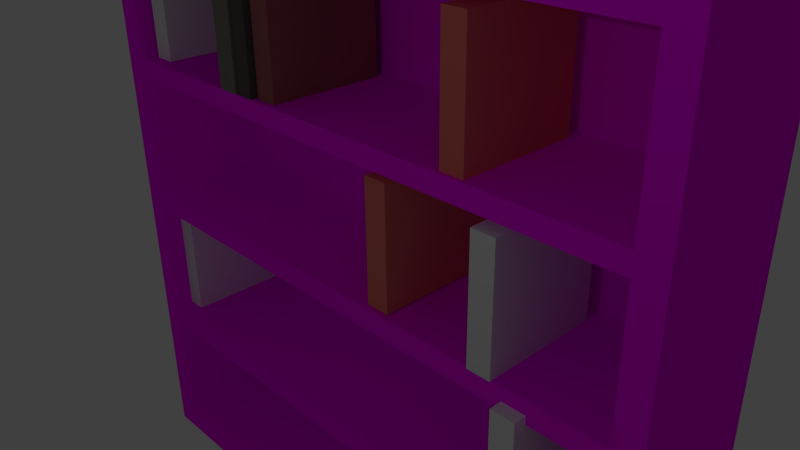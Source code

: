 # Source: bookcase_1.blend  (saved by Blender 2.69.0; exported with 4.5.12 LTS)
import bpy
from mathutils import Matrix  # noqa: F401  (used for matrix-valued properties, if any)

bpy.ops.wm.read_factory_settings(use_empty=True)
scene = bpy.context.scene
scene.name = 'Scene'

# ---- collections
col_collection_1 = bpy.data.collections.new('Collection 1'); scene.collection.children.link(col_collection_1)

# ---- images (referenced by path relative to the original .blend; pixels are not part of the script)
import os
ASSET_DIR = os.environ.get("B2B_ASSET_DIR", "")  # directory of the original .blend (textures are referenced by path, not embedded)
HERE = os.path.dirname(os.path.abspath(__file__))  # packed textures are extracted next to this script under _unpacked/

def load_image(name, relpath, width, height, colorspace="sRGB"):
    """Load a texture the original file referenced (path relative to the .blend, or extracted next to this script)."""
    p = next((c for c in (os.path.join(HERE, relpath), os.path.join(ASSET_DIR, relpath)) if relpath and os.path.exists(c)), "")
    if p:
        img = bpy.data.images.load(p, check_existing=True)
        img.name = name
    else:  # same state as the original file: an image datablock whose file is absent (Cycles renders it pink)
        img = bpy.data.images.new(name, width, height)
        img.source = "FILE"
        img.filepath = "//" + (relpath or name)
    img.colorspace_settings.name = colorspace
    return img
img_wood_jpg = load_image('wood.jpg', 'textures/wood.jpg', 1024, 1024, 'sRGB')

# ---- materials (node trees are filled in below, after node groups)
mat_material_003 = bpy.data.materials.new('Material.003')
mat_material_003.alpha_threshold = 0.0
mat_material_003.diffuse_color = (0.8, 0.1694, 0.149, 1.0)
mat_material_003.roughness = 0.5
mat_material_003.line_color = (0.0, 0.0, 0.0, 1.0)
mat_material_001 = bpy.data.materials.new('Material.001')
mat_material_001.alpha_threshold = 0.0
mat_material_001.diffuse_color = (0.8, 0.18, 0.1596, 1.0)
mat_material_001.roughness = 0.5
mat_material_001.line_color = (0.0, 0.0, 0.0, 1.0)
mat_material_002 = bpy.data.materials.new('Material.002')
mat_material_002.alpha_threshold = 0.0
mat_material_002.diffuse_color = (0.3343, 0.1024, 0.1109, 1.0)
mat_material_002.roughness = 0.5
mat_material_002.line_color = (0.0, 0.0, 0.0, 1.0)
mat_material_004 = bpy.data.materials.new('Material.004')
mat_material_004.alpha_threshold = 0.0
mat_material_004.diffuse_color = (0.1025, 0.08229, 0.08229, 1.0)
mat_material_004.roughness = 0.5
mat_material_004.line_color = (0.0, 0.0, 0.0, 1.0)
mat_material_005 = bpy.data.materials.new('Material.005')
mat_material_005.alpha_threshold = 0.0
mat_material_005.diffuse_color = (0.1902, 0.1832, 0.149, 1.0)
mat_material_005.roughness = 0.5
mat_material_005.line_color = (0.0, 0.0, 0.0, 1.0)
mat_material = bpy.data.materials.new('Material')
mat_material.alpha_threshold = 0.0
mat_material.roughness = 0.5
mat_material.line_color = (0.0, 0.0, 0.0, 1.0)

# ---- material node trees
mat_material.use_nodes = True; mat_material.node_tree.nodes.clear()
_N = mat_material.node_tree.nodes; _L = mat_material.node_tree.links
n0 = _N.new('ShaderNodeOutputMaterial'); n0.name = 'Material Output'; n0.location = (300, 300)
n1 = _N.new('ShaderNodeBsdfDiffuse'); n1.name = 'Diffuse BSDF'; n1.location = (10, 300)
n2 = _N.new('ShaderNodeTexImage'); n2.name = 'Image Texture'; n2.location = (-180, 300)
n2.width = 140
n2.image = img_wood_jpg
_L.new(n1.outputs[0], n0.inputs[0])
_L.new(n2.outputs[0], n1.inputs[0])
n0.is_active_output = True

# ---- world
world_world = bpy.data.worlds.new('World'); scene.world = world_world
world_world.color = (0.05088, 0.05088, 0.05088)
world_world.use_sun_shadow = False
world_world.sun_shadow_jitter_overblur = 0.0
world_world.cycles.sampling_method = 'MANUAL'
world_world.cycles.sample_map_resolution = 256

# ---- cameras
cam_camera = bpy.data.cameras.new('Camera')
cam_camera.clip_end = 100.0
cam_camera.lens = 35.0
cam_camera.sensor_width = 32.0
cam_camera.sensor_height = 18.0
cam_camera.ortho_scale = 7.314
cam_camera.dof.focus_distance = 0.0

# ---- lights
light_lamp = bpy.data.lights.new('Lamp', 'POINT')
light_lamp.transmission_factor = 0.0
light_lamp.cutoff_distance = 30.0
light_lamp.energy = 100.0
light_lamp.shadow_buffer_clip_start = 1.001
light_lamp.shadow_soft_size = 0.1
light_lamp.shadow_maximum_resolution = 0.006
light_lamp.use_absolute_resolution = True
light_lamp.cycles.use_multiple_importance_sampling = False

# ---- meshes
me_cube_016 = bpy.data.meshes.new('Cube.016')
me_cube_016.from_pydata([(-1.0, -1.0, -1.0), (-1.0, 1.0, -1.0), (1.0, 1.0, -1.0), (1.0, -1.0, -1.0), (-1.0, -1.0, 1.0), (-1.0, 1.0, 1.0), (1.0, 1.0, 1.0), (1.0, -1.0, 1.0)], [], [(4, 5, 1, 0), (5, 6, 2, 1), (6, 7, 3, 2), (7, 4, 0, 3), (0, 1, 2, 3), (7, 6, 5, 4)])
me_cube_016.materials.append(mat_material_003)
me_cube_016.use_remesh_preserve_volume = False
me_cube_016.use_remesh_preserve_attributes = False
me_cube_016.use_mirror_vertex_groups = False
me_cube_016.update()
me_cube_015 = bpy.data.meshes.new('Cube.015')
me_cube_015.from_pydata([(-1.0, -1.0, -1.0), (-1.0, 1.0, -1.0), (1.0, 1.0, -1.0), (1.0, -1.0, -1.0), (-1.0, -1.0, 1.0), (-1.0, 1.0, 1.0), (1.0, 1.0, 1.0), (1.0, -1.0, 1.0)], [], [(4, 5, 1, 0), (5, 6, 2, 1), (6, 7, 3, 2), (7, 4, 0, 3), (0, 1, 2, 3), (7, 6, 5, 4)])
me_cube_015.materials.append(mat_material_001)
me_cube_015.use_remesh_preserve_volume = False
me_cube_015.use_remesh_preserve_attributes = False
me_cube_015.use_mirror_vertex_groups = False
me_cube_015.update()
me_cube_014 = bpy.data.meshes.new('Cube.014')
me_cube_014.from_pydata([(-1.0, -1.0, -1.0), (-1.0, 1.0, -1.0), (1.0, 1.0, -1.0), (1.0, -1.0, -1.0), (-1.0, -1.0, 1.0), (-1.0, 1.0, 1.0), (1.0, 1.0, 1.0), (1.0, -1.0, 1.0)], [], [(4, 5, 1, 0), (5, 6, 2, 1), (6, 7, 3, 2), (7, 4, 0, 3), (0, 1, 2, 3), (7, 6, 5, 4)])
me_cube_014.materials.append(mat_material_002)
me_cube_014.use_remesh_preserve_volume = False
me_cube_014.use_remesh_preserve_attributes = False
me_cube_014.use_mirror_vertex_groups = False
me_cube_014.update()
me_cube_013 = bpy.data.meshes.new('Cube.013')
me_cube_013.from_pydata([(-1.0, -1.0, -1.0), (-1.0, 1.0, -1.0), (1.0, 1.0, -1.0), (1.0, -1.0, -1.0), (-1.0, -1.0, 1.0), (-1.0, 1.0, 1.0), (1.0, 1.0, 1.0), (1.0, -1.0, 1.0)], [], [(4, 5, 1, 0), (5, 6, 2, 1), (6, 7, 3, 2), (7, 4, 0, 3), (0, 1, 2, 3), (7, 6, 5, 4)])
me_cube_013.use_remesh_preserve_volume = False
me_cube_013.use_remesh_preserve_attributes = False
me_cube_013.use_mirror_vertex_groups = False
me_cube_013.update()
me_cube_012 = bpy.data.meshes.new('Cube.012')
me_cube_012.from_pydata([(-1.0, -1.0, -1.0), (-1.0, 1.0, -1.0), (1.0, 1.0, -1.0), (1.0, -1.0, -1.0), (-1.0, -1.0, 1.0), (-1.0, 1.0, 1.0), (1.0, 1.0, 1.0), (1.0, -1.0, 1.0)], [], [(4, 5, 1, 0), (5, 6, 2, 1), (6, 7, 3, 2), (7, 4, 0, 3), (0, 1, 2, 3), (7, 6, 5, 4)])
me_cube_012.use_remesh_preserve_volume = False
me_cube_012.use_remesh_preserve_attributes = False
me_cube_012.use_mirror_vertex_groups = False
me_cube_012.update()
me_cube_011 = bpy.data.meshes.new('Cube.011')
me_cube_011.from_pydata([(-1.0, -1.0, -1.0), (-1.0, 1.0, -1.0), (1.0, 1.0, -1.0), (1.0, -1.0, -1.0), (-1.0, -1.0, 1.0), (-1.0, 1.0, 1.0), (1.0, 1.0, 1.0), (1.0, -1.0, 1.0)], [], [(4, 5, 1, 0), (5, 6, 2, 1), (6, 7, 3, 2), (7, 4, 0, 3), (0, 1, 2, 3), (7, 6, 5, 4)])
me_cube_011.use_remesh_preserve_volume = False
me_cube_011.use_remesh_preserve_attributes = False
me_cube_011.use_mirror_vertex_groups = False
me_cube_011.update()
me_cube_010 = bpy.data.meshes.new('Cube.010')
me_cube_010.from_pydata([(-1.0, -1.0, -1.0), (-1.0, 1.0, -1.0), (1.0, 1.0, -1.0), (1.0, -1.0, -1.0), (-1.0, -1.0, 1.0), (-1.0, 1.0, 1.0), (1.0, 1.0, 1.0), (1.0, -1.0, 1.0)], [], [(4, 5, 1, 0), (5, 6, 2, 1), (6, 7, 3, 2), (7, 4, 0, 3), (0, 1, 2, 3), (7, 6, 5, 4)])
me_cube_010.use_remesh_preserve_volume = False
me_cube_010.use_remesh_preserve_attributes = False
me_cube_010.use_mirror_vertex_groups = False
me_cube_010.update()
me_cube_009 = bpy.data.meshes.new('Cube.009')
me_cube_009.from_pydata([(-1.0, -1.0, -1.0), (-1.0, 1.0, -1.0), (1.0, 1.0, -1.0), (1.0, -1.0, -1.0), (-1.0, -1.0, 1.0), (-1.0, 1.0, 1.0), (1.0, 1.0, 1.0), (1.0, -1.0, 1.0)], [], [(4, 5, 1, 0), (5, 6, 2, 1), (6, 7, 3, 2), (7, 4, 0, 3), (0, 1, 2, 3), (7, 6, 5, 4)])
me_cube_009.use_remesh_preserve_volume = False
me_cube_009.use_remesh_preserve_attributes = False
me_cube_009.use_mirror_vertex_groups = False
me_cube_009.update()
me_cube_008 = bpy.data.meshes.new('Cube.008')
me_cube_008.from_pydata([(-1.0, -1.0, -1.0), (-1.0, 1.0, -1.0), (1.0, 1.0, -1.0), (1.0, -1.0, -1.0), (-1.0, -1.0, 1.0), (-1.0, 1.0, 1.0), (1.0, 1.0, 1.0), (1.0, -1.0, 1.0)], [], [(4, 5, 1, 0), (5, 6, 2, 1), (6, 7, 3, 2), (7, 4, 0, 3), (0, 1, 2, 3), (7, 6, 5, 4)])
me_cube_008.use_remesh_preserve_volume = False
me_cube_008.use_remesh_preserve_attributes = False
me_cube_008.use_mirror_vertex_groups = False
me_cube_008.update()
me_cube_007 = bpy.data.meshes.new('Cube.007')
me_cube_007.from_pydata([(-1.0, -1.0, -1.0), (-1.0, 1.0, -1.0), (1.0, 1.0, -1.0), (1.0, -1.0, -1.0), (-1.0, -1.0, 1.0), (-1.0, 1.0, 1.0), (1.0, 1.0, 1.0), (1.0, -1.0, 1.0)], [], [(4, 5, 1, 0), (5, 6, 2, 1), (6, 7, 3, 2), (7, 4, 0, 3), (0, 1, 2, 3), (7, 6, 5, 4)])
me_cube_007.use_remesh_preserve_volume = False
me_cube_007.use_remesh_preserve_attributes = False
me_cube_007.use_mirror_vertex_groups = False
me_cube_007.update()
me_cube_006 = bpy.data.meshes.new('Cube.006')
me_cube_006.from_pydata([(-1.0, -1.0, -1.0), (-1.0, 1.0, -1.0), (1.0, 1.0, -1.0), (1.0, -1.0, -1.0), (-1.0, -1.0, 1.0), (-1.0, 1.0, 1.0), (1.0, 1.0, 1.0), (1.0, -1.0, 1.0)], [], [(4, 5, 1, 0), (5, 6, 2, 1), (6, 7, 3, 2), (7, 4, 0, 3), (0, 1, 2, 3), (7, 6, 5, 4)])
me_cube_006.use_remesh_preserve_volume = False
me_cube_006.use_remesh_preserve_attributes = False
me_cube_006.use_mirror_vertex_groups = False
me_cube_006.update()
me_cube_005 = bpy.data.meshes.new('Cube.005')
me_cube_005.from_pydata([(-1.0, -1.0, -1.0), (-1.0, 1.0, -1.0), (1.0, 1.0, -1.0), (1.0, -1.0, -1.0), (-1.0, -1.0, 1.0), (-1.0, 1.0, 1.0), (1.0, 1.0, 1.0), (1.0, -1.0, 1.0)], [], [(4, 5, 1, 0), (5, 6, 2, 1), (6, 7, 3, 2), (7, 4, 0, 3), (0, 1, 2, 3), (7, 6, 5, 4)])
me_cube_005.use_remesh_preserve_volume = False
me_cube_005.use_remesh_preserve_attributes = False
me_cube_005.use_mirror_vertex_groups = False
me_cube_005.update()
me_cube_004 = bpy.data.meshes.new('Cube.004')
me_cube_004.from_pydata([(-1.0, -1.0, -1.0), (-1.0, 1.0, -1.0), (1.0, 1.0, -1.0), (1.0, -1.0, -1.0), (-1.0, -1.0, 1.0), (-1.0, 1.0, 1.0), (1.0, 1.0, 1.0), (1.0, -1.0, 1.0)], [], [(4, 5, 1, 0), (5, 6, 2, 1), (6, 7, 3, 2), (7, 4, 0, 3), (0, 1, 2, 3), (7, 6, 5, 4)])
me_cube_004.use_remesh_preserve_volume = False
me_cube_004.use_remesh_preserve_attributes = False
me_cube_004.use_mirror_vertex_groups = False
me_cube_004.update()
me_cube_003 = bpy.data.meshes.new('Cube.003')
me_cube_003.from_pydata([(-1.0, -1.0, -1.0), (-1.0, 1.0, -1.0), (1.0, 1.0, -1.0), (1.0, -1.0, -1.0), (-1.0, -1.0, 1.0), (-1.0, 1.0, 1.0), (1.0, 1.0, 1.0), (1.0, -1.0, 1.0)], [], [(4, 5, 1, 0), (5, 6, 2, 1), (6, 7, 3, 2), (7, 4, 0, 3), (0, 1, 2, 3), (7, 6, 5, 4)])
me_cube_003.materials.append(mat_material_004)
me_cube_003.use_remesh_preserve_volume = False
me_cube_003.use_remesh_preserve_attributes = False
me_cube_003.use_mirror_vertex_groups = False
me_cube_003.update()
me_cube_002 = bpy.data.meshes.new('Cube.002')
me_cube_002.from_pydata([(-1.0, -1.0, -1.0), (-1.0, 1.0, -1.0), (1.0, 1.0, -1.0), (1.0, -1.0, -1.0), (-1.0, -1.0, 1.0), (-1.0, 1.0, 1.0), (1.0, 1.0, 1.0), (1.0, -1.0, 1.0)], [], [(4, 5, 1, 0), (5, 6, 2, 1), (6, 7, 3, 2), (7, 4, 0, 3), (0, 1, 2, 3), (7, 6, 5, 4)])
me_cube_002.use_remesh_preserve_volume = False
me_cube_002.use_remesh_preserve_attributes = False
me_cube_002.use_mirror_vertex_groups = False
me_cube_002.update()
me_cube_001 = bpy.data.meshes.new('Cube.001')
me_cube_001.from_pydata([(-1.0, -1.0, -1.0), (-1.0, 1.0, -1.0), (1.0, 1.0, -1.0), (1.0, -1.0, -1.0), (-1.0, -1.0, 1.0), (-1.0, 1.0, 1.0), (1.0, 1.0, 1.0), (1.0, -1.0, 1.0)], [], [(4, 5, 1, 0), (5, 6, 2, 1), (6, 7, 3, 2), (7, 4, 0, 3), (0, 1, 2, 3), (7, 6, 5, 4)])
me_cube_001.materials.append(mat_material_005)
me_cube_001.use_remesh_preserve_volume = False
me_cube_001.use_remesh_preserve_attributes = False
me_cube_001.use_mirror_vertex_groups = False
me_cube_001.update()
me_cube = bpy.data.meshes.new('Cube')
me_cube.from_pydata([(1.0, 1.0, -1.0), (1.0, -1.0, -1.0), (-1.0, -1.0, -1.0), (-1.0, 1.0, -1.0), (1.0, 1.0, 1.0), (1.0, -1.0, 1.0), (-1.0, -1.0, 1.0), (-1.0, 1.0, 1.0), (-0.9188, 1.0, -1.0), (-0.9188, -1.0, -1.0), (-0.9188, 1.0, 1.0), (-0.9188, -1.0, 1.0), (0.919, -1.0, 1.0), (0.919, 1.0, 1.0), (0.919, -1.0, -1.0), (0.919, 1.0, -1.0), (1.0, 1.0, 0.9429), (1.0, -1.0, 0.9429), (-1.0, -1.0, 0.9429), (-1.0, 1.0, 0.9429), (-1.0, -1.0, -0.5593), (-1.0, -1.0, -0.1838), (-1.0, -1.0, 0.1918), (-1.0, -1.0, 0.5673), (-1.0, -1.0, -0.9349), (-0.9188, 1.0, -0.9349), (0.919, 1.0, -0.9349), (-0.9188, -1.0, -0.9349), (-0.9188, -1.0, 0.9429), (-0.9188, 1.0, 0.9429), (0.919, 1.0, 0.9429), (0.919, -1.0, 0.9429), (1.0, -1.0, 0.5673), (1.0, -1.0, 0.1918), (1.0, -1.0, -0.1838), (1.0, -1.0, -0.5593), (-0.9188, 1.0, -0.5593), (-0.9188, 1.0, -0.1838), (-0.9188, 1.0, 0.1918), (-0.9188, 1.0, 0.5673), (0.919, 1.0, -0.5593), (0.919, 1.0, -0.1838), (0.919, 1.0, 0.1918), (0.919, 1.0, 0.5673), (0.919, -1.0, -0.9349), (1.0, 1.0, -0.9349), (-1.0, 1.0, -0.9349), (1.0, -1.0, -0.9349), (-1.0, 1.0, -0.5593), (-1.0, 1.0, -0.1838), (-1.0, 1.0, 0.1918), (-1.0, 1.0, 0.5673), (-0.9188, -1.0, -0.5593), (-0.9188, -1.0, -0.1838), (-0.9188, -1.0, 0.1918), (-0.9188, -1.0, 0.5673), (0.919, -1.0, -0.5593), (0.919, -1.0, -0.1838), (0.919, -1.0, 0.1918), (0.919, -1.0, 0.5673), (1.0, 1.0, -0.5593), (1.0, 1.0, -0.1838), (1.0, 1.0, 0.1918), (1.0, 1.0, 0.5673), (-0.9188, -1.0, -0.6098), (-1.0, -1.0, -0.6098), (0.919, 1.0, -0.6098), (0.919, -1.0, -0.6098), (1.0, -1.0, -0.6098), (1.0, 1.0, -0.6098), (-1.0, 1.0, -0.6098), (-0.9188, 1.0, -0.6098), (0.919, -1.0, 0.1426), (0.919, 1.0, 0.1426), (-1.0, -1.0, 0.1426), (-0.9188, -1.0, 0.1426), (-0.9188, 1.0, 0.1426), (-1.0, 1.0, 0.1426), (1.0, 1.0, 0.1426), (1.0, -1.0, 0.1426), (-0.9188, 1.0, 0.5221), (-1.0, 1.0, 0.5221), (1.0, 1.0, 0.5221), (1.0, -1.0, 0.5221), (0.919, -1.0, 0.5221), (0.919, 1.0, 0.5221), (-1.0, -1.0, 0.5221), (-0.9188, -1.0, 0.5221), (-0.9188, -1.0, -0.2362), (-1.0, -1.0, -0.2362), (0.919, 1.0, -0.2362), (0.919, -1.0, -0.2362), (-0.9188, 1.0, -0.2362), (-1.0, 1.0, -0.2362), (1.0, 1.0, -0.2362), (1.0, -1.0, -0.2362), (-0.9188, 1.0, -0.9349), (0.919, 1.0, -0.9349), (-0.9188, 1.0, 0.9429), (0.919, 1.0, 0.9429), (-0.9188, 1.0, -0.5593), (-0.9188, 1.0, -0.1838), (-0.9188, 1.0, 0.1918), (-0.9188, 1.0, 0.5673), (0.919, 1.0, -0.5593), (0.919, 1.0, -0.1838), (0.919, 1.0, 0.1918), (0.919, 1.0, 0.5673), (0.919, 1.0, -0.6098), (-0.9188, 1.0, -0.6098), (0.919, 1.0, 0.1426), (-0.9188, 1.0, 0.1426), (-0.9188, 1.0, 0.5221), (0.919, 1.0, 0.5221), (0.919, 1.0, -0.2362), (-0.9188, 1.0, -0.2362), (-0.9188, -1.018, -0.9349), (0.919, -1.018, -0.9349), (-0.9188, -1.018, 0.9429), (0.919, -1.018, 0.9429), (-0.9188, -1.018, -0.5593), (-0.9188, -1.018, -0.1838), (-0.9188, -1.018, 0.1918), (-0.9188, -1.018, 0.5673), (0.919, -1.018, -0.5593), (0.919, -1.018, -0.1838), (0.919, -1.018, 0.1918), (0.919, -1.018, 0.5673), (0.919, -1.018, -0.6098), (-0.9188, -1.018, -0.6098), (0.919, -1.018, 0.1426), (-0.9188, -1.018, 0.1426), (-0.9188, -1.018, 0.5221), (0.919, -1.018, 0.5221), (0.919, -1.018, -0.2362), (-0.9188, -1.018, -0.2362)], [], [(8, 9, 2, 3), (10, 7, 6, 11), (16, 4, 5, 17), (28, 11, 6, 18), (18, 6, 7, 19), (25, 8, 3, 46), (15, 14, 9, 8), (13, 10, 11, 12), (31, 12, 11, 28), (26, 15, 8, 25), (0, 1, 14, 15), (17, 5, 12, 31), (32, 17, 31, 59), (10, 29, 19, 7), (45, 0, 15, 26), (63, 16, 17, 32), (55, 28, 18, 23), (4, 13, 12, 5), (23, 18, 19, 51), (59, 31, 28, 55), (4, 16, 30, 13), (13, 30, 29, 10), (2, 24, 46, 3), (64, 52, 20, 65), (14, 44, 27, 9), (74, 22, 50, 77), (69, 45, 26, 66), (71, 25, 46, 70), (1, 47, 44, 14), (88, 53, 21, 89), (94, 61, 34, 95), (68, 35, 56, 67), (71, 66, 108, 109), (9, 27, 24, 2), (89, 21, 49, 93), (0, 45, 47, 1), (87, 55, 23, 86), (79, 33, 58, 72), (82, 63, 32, 83), (78, 62, 33, 79), (69, 60, 35, 68), (95, 34, 57, 91), (65, 20, 48, 70), (83, 32, 59, 84), (86, 23, 51, 81), (75, 54, 22, 74), (67, 56, 52, 64), (91, 57, 53, 88), (72, 58, 54, 75), (84, 59, 55, 87), (16, 63, 43, 30), (82, 62, 42, 85), (78, 61, 41, 73), (94, 60, 40, 90), (29, 39, 51, 19), (80, 38, 50, 81), (76, 37, 49, 77), (92, 36, 48, 93), (26, 25, 96, 97), (85, 42, 106, 113), (37, 76, 111, 101), (90, 40, 104, 114), (27, 64, 65, 24), (60, 69, 66, 40), (36, 71, 70, 48), (47, 68, 67, 44), (40, 66, 71, 36), (45, 69, 68, 47), (24, 65, 70, 46), (44, 67, 64, 27), (57, 72, 75, 53), (21, 74, 77, 49), (42, 73, 76, 38), (43, 85, 80, 39), (41, 90, 92, 37), (35, 95, 91, 56), (20, 89, 93, 48), (34, 79, 72, 57), (56, 91, 88, 52), (38, 76, 77, 50), (63, 82, 85, 43), (62, 78, 73, 42), (53, 75, 74, 21), (61, 78, 79, 34), (52, 88, 89, 20), (37, 92, 93, 49), (22, 86, 81, 50), (61, 94, 90, 41), (54, 87, 86, 22), (60, 94, 95, 35), (58, 84, 87, 54), (39, 80, 81, 51), (33, 83, 84, 58), (62, 82, 83, 33), (105, 101, 121, 125), (110, 105, 125, 130), (100, 115, 135, 120), (107, 103, 123, 127), (111, 110, 130, 131), (40, 36, 100, 104), (66, 26, 97, 108), (92, 90, 114, 115), (76, 73, 110, 111), (30, 43, 107, 99), (42, 38, 102, 106), (38, 80, 112, 102), (43, 39, 103, 107), (36, 92, 115, 100), (29, 30, 99, 98), (73, 41, 105, 110), (39, 29, 98, 103), (80, 85, 113, 112), (41, 37, 101, 105), (25, 71, 109, 96), (128, 117, 116, 129), (119, 127, 123, 118), (133, 126, 122, 132), (130, 125, 121, 131), (134, 124, 120, 135), (96, 109, 129, 116), (114, 104, 124, 134), (98, 99, 119, 118), (109, 108, 128, 129), (101, 111, 131, 121), (113, 106, 126, 133), (99, 107, 127, 119), (115, 114, 134, 135), (104, 100, 120, 124), (108, 97, 117, 128), (103, 98, 118, 123), (112, 113, 133, 132), (106, 102, 122, 126), (102, 112, 132, 122), (97, 96, 116, 117)])
_uv = me_cube.uv_layers.new(name='UVMap')
_uv.uv.foreach_set('vector', [0.0, 0.0, 1.0, 0.0, 1.0, 1.0, 0.0, 1.0, 0.0, 0.0, 1.0, 0.0, 1.0, 1.0, 0.0, 1.0, 0.0, 0.0, 1.0, 0.0, 1.0, 1.0, 0.0, 1.0, 0.0, 0.0, 1.0, 0.0, 1.0, 1.0, 0.0, 1.0, 0.0, 0.0, 1.0, 0.0, 1.0, 1.0, 0.0, 1.0, 0.0, 0.0, 1.0, 0.0, 1.0, 1.0, 0.0, 1.0, 0.0, 0.0, 1.0, 0.0, 1.0, 1.0, 0.0, 1.0, 0.0, 0.0, 1.0, 0.0, 1.0, 1.0, 0.0, 1.0, 0.0, 0.0, 1.0, 0.0, 1.0, 1.0, 0.0, 1.0, 0.0, 0.0, 1.0, 0.0, 1.0, 1.0, 0.0, 1.0, 0.0, 0.0, 1.0, 0.0, 1.0, 1.0, 0.0, 1.0, 0.0, 0.0, 1.0, 0.0, 1.0, 1.0, 0.0, 1.0, 0.0, 0.0, 1.0, 0.0, 1.0, 1.0, 0.0, 1.0, 0.0, 0.0, 1.0, 0.0, 1.0, 1.0, 0.0, 1.0, 0.0, 0.0, 1.0, 0.0, 1.0, 1.0, 0.0, 1.0, 0.0, 0.0, 1.0, 0.0, 1.0, 1.0, 0.0, 1.0, 0.0, 0.0, 1.0, 0.0, 1.0, 1.0, 0.0, 1.0, 0.0, 0.0, 1.0, 0.0, 1.0, 1.0, 0.0, 1.0, 0.0, 0.0, 1.0, 0.0, 1.0, 1.0, 0.0, 1.0, 0.0, 0.0, 1.0, 0.0, 1.0, 1.0, 0.0, 1.0, 0.0, 0.0, 1.0, 0.0, 1.0, 1.0, 0.0, 1.0, 0.0, 0.0, 1.0, 0.0, 1.0, 1.0, 0.0, 1.0, 0.0, 0.0, 1.0, 0.0, 1.0, 1.0, 0.0, 1.0, 0.0, 0.0, 1.0, 0.0, 1.0, 1.0, 0.0, 1.0, 0.0, 0.0, 1.0, 0.0, 1.0, 1.0, 0.0, 1.0, 0.0, 0.0, 1.0, 0.0, 1.0, 1.0, 0.0, 1.0, 0.0, 0.0, 1.0, 0.0, 1.0, 1.0, 0.0, 1.0, 0.0, 0.0, 1.0, 0.0, 1.0, 1.0, 0.0, 1.0, 0.0, 0.0, 1.0, 0.0, 1.0, 1.0, 0.0, 1.0, 0.0, 0.0, 1.0, 0.0, 1.0, 1.0, 0.0, 1.0, 0.0, 0.0, 1.0, 0.0, 1.0, 1.0, 0.0, 1.0, 0.0, 0.0, 1.0, 0.0, 1.0, 1.0, 0.0, 1.0, 0.0, 0.0, 1.0, 0.0, 1.0, 1.0, 0.0, 1.0, 0.0, 0.0, 1.0, 0.0, 1.0, 1.0, 0.0, 1.0, 0.0, 0.0, 1.0, 0.0, 1.0, 1.0, 0.0, 1.0, 0.0, 0.0, 1.0, 0.0, 1.0, 1.0, 0.0, 1.0, 0.0, 0.0, 1.0, 0.0, 1.0, 1.0, 0.0, 1.0, 0.0, 0.0, 1.0, 0.0, 1.0, 1.0, 0.0, 1.0, 0.0, 0.0, 1.0, 0.0, 1.0, 1.0, 0.0, 1.0, 0.0, 0.0, 1.0, 0.0, 1.0, 1.0, 0.0, 1.0, 0.0, 0.0, 1.0, 0.0, 1.0, 1.0, 0.0, 1.0, 0.0, 0.0, 1.0, 0.0, 1.0, 1.0, 0.0, 1.0, 0.0, 0.0, 1.0, 0.0, 1.0, 1.0, 0.0, 1.0, 0.0, 0.0, 1.0, 0.0, 1.0, 1.0, 0.0, 1.0, 0.0, 0.0, 1.0, 0.0, 1.0, 1.0, 0.0, 1.0, 0.0, 0.0, 1.0, 0.0, 1.0, 1.0, 0.0, 1.0, 0.0, 0.0, 1.0, 0.0, 1.0, 1.0, 0.0, 1.0, 0.0, 0.0, 1.0, 0.0, 1.0, 1.0, 0.0, 1.0, 0.0, 0.0, 1.0, 0.0, 1.0, 1.0, 0.0, 1.0, 0.0, 0.0, 1.0, 0.0, 1.0, 1.0, 0.0, 1.0, 0.0, 0.0, 1.0, 0.0, 1.0, 1.0, 0.0, 1.0, 0.0, 0.0, 1.0, 0.0, 1.0, 1.0, 0.0, 1.0, 0.0, 0.0, 1.0, 0.0, 1.0, 1.0, 0.0, 1.0, 0.0, 0.0, 1.0, 0.0, 1.0, 1.0, 0.0, 1.0, 0.0, 0.0, 1.0, 0.0, 1.0, 1.0, 0.0, 1.0, 0.0, 0.0, 1.0, 0.0, 1.0, 1.0, 0.0, 1.0, 0.0, 0.0, 1.0, 0.0, 1.0, 1.0, 0.0, 1.0, 0.0, 0.0, 1.0, 0.0, 1.0, 1.0, 0.0, 1.0, 0.0, 0.0, 1.0, 0.0, 1.0, 1.0, 0.0, 1.0, 0.0, 0.0, 1.0, 0.0, 1.0, 1.0, 0.0, 1.0, 0.0, 0.0, 1.0, 0.0, 1.0, 1.0, 0.0, 1.0, 0.0, 0.0, 1.0, 0.0, 1.0, 1.0, 0.0, 1.0, 0.0, 0.0, 1.0, 0.0, 1.0, 1.0, 0.0, 1.0, 0.0, 0.0, 1.0, 0.0, 1.0, 1.0, 0.0, 1.0, 0.0, 0.0, 1.0, 0.0, 1.0, 1.0, 0.0, 1.0, 0.0, 0.0, 1.0, 0.0, 1.0, 1.0, 0.0, 1.0, 0.0, 0.0, 1.0, 0.0, 1.0, 1.0, 0.0, 1.0, 0.0, 0.0, 1.0, 0.0, 1.0, 1.0, 0.0, 1.0, 0.0, 0.0, 1.0, 0.0, 1.0, 1.0, 0.0, 1.0, 0.0, 0.0, 1.0, 0.0, 1.0, 1.0, 0.0, 1.0, 0.0, 0.0, 1.0, 0.0, 1.0, 1.0, 0.0, 1.0, 0.0, 0.0, 1.0, 0.0, 1.0, 1.0, 0.0, 1.0, 0.0, 0.0, 1.0, 0.0, 1.0, 1.0, 0.0, 1.0, 0.0, 0.0, 1.0, 0.0, 1.0, 1.0, 0.0, 1.0, 0.0, 0.0, 1.0, 0.0, 1.0, 1.0, 0.0, 1.0, 0.0, 0.0, 1.0, 0.0, 1.0, 1.0, 0.0, 1.0, 0.0, 0.0, 1.0, 0.0, 1.0, 1.0, 0.0, 1.0, 0.0, 0.0, 1.0, 0.0, 1.0, 1.0, 0.0, 1.0, 0.0, 0.0, 1.0, 0.0, 1.0, 1.0, 0.0, 1.0, 0.0, 0.0, 1.0, 0.0, 1.0, 1.0, 0.0, 1.0, 0.0, 0.0, 1.0, 0.0, 1.0, 1.0, 0.0, 1.0, 0.0, 0.0, 1.0, 0.0, 1.0, 1.0, 0.0, 1.0, 0.0, 0.0, 1.0, 0.0, 1.0, 1.0, 0.0, 1.0, 0.0, 0.0, 1.0, 0.0, 1.0, 1.0, 0.0, 1.0, 0.0, 0.0, 1.0, 0.0, 1.0, 1.0, 0.0, 1.0, 0.0, 0.0, 1.0, 0.0, 1.0, 1.0, 0.0, 1.0, 0.0, 0.0, 1.0, 0.0, 1.0, 1.0, 0.0, 1.0, 0.0, 0.0, 1.0, 0.0, 1.0, 1.0, 0.0, 1.0, 0.0, 0.0, 1.0, 0.0, 1.0, 1.0, 0.0, 1.0, 0.0, 0.0, 1.0, 0.0, 1.0, 1.0, 0.0, 1.0, 0.0, 0.0, 1.0, 0.0, 1.0, 1.0, 0.0, 1.0, 0.0, 0.0, 1.0, 0.0, 1.0, 1.0, 0.0, 1.0, 0.0, 0.0, 1.0, 0.0, 1.0, 1.0, 0.0, 1.0, 0.0, 0.0, 1.0, 0.0, 1.0, 1.0, 0.0, 1.0, 0.0, 0.0, 1.0, 0.0, 1.0, 1.0, 0.0, 1.0, 0.0, 0.0, 1.0, 0.0, 1.0, 1.0, 0.0, 1.0, 0.0, 0.0, 1.0, 0.0, 1.0, 1.0, 0.0, 1.0, 0.0, 0.0, 1.0, 0.0, 1.0, 1.0, 0.0, 1.0, 0.0, 0.0, 1.0, 0.0, 1.0, 1.0, 0.0, 1.0, 0.0, 0.0, 1.0, 0.0, 1.0, 1.0, 0.0, 1.0, 0.0, 0.0, 1.0, 0.0, 1.0, 1.0, 0.0, 1.0, 0.0, 0.0, 1.0, 0.0, 1.0, 1.0, 0.0, 1.0, 0.0, 0.0, 1.0, 0.0, 1.0, 1.0, 0.0, 1.0, 0.0, 0.0, 1.0, 0.0, 1.0, 1.0, 0.0, 1.0, 0.0, 0.0, 1.0, 0.0, 1.0, 1.0, 0.0, 1.0, 0.0, 0.0, 1.0, 0.0, 1.0, 1.0, 0.0, 1.0, 0.0, 0.0, 1.0, 0.0, 1.0, 1.0, 0.0, 1.0, 0.0, 0.0, 1.0, 0.0, 1.0, 1.0, 0.0, 1.0, 0.0, 0.0, 1.0, 0.0, 1.0, 1.0, 0.0, 1.0, 0.0, 0.0, 1.0, 0.0, 1.0, 1.0, 0.0, 1.0, 0.0, 0.0, 1.0, 0.0, 1.0, 1.0, 0.0, 1.0, 0.0, 0.0, 1.0, 0.0, 1.0, 1.0, 0.0, 1.0, 0.0, 0.0, 1.0, 0.0, 1.0, 1.0, 0.0, 1.0, 0.0, 0.0, 1.0, 0.0, 1.0, 1.0, 0.0, 1.0, 0.0, 0.0, 1.0, 0.0, 1.0, 1.0, 0.0, 1.0, 0.0, 0.0, 1.0, 0.0, 1.0, 1.0, 0.0, 1.0, 0.0, 0.0, 1.0, 0.0, 1.0, 1.0, 0.0, 1.0, 0.0, 0.0, 1.0, 0.0, 1.0, 1.0, 0.0, 1.0, 0.0, 0.0, 1.0, 0.0, 1.0, 1.0, 0.0, 1.0, 0.0, 0.0, 1.0, 0.0, 1.0, 1.0, 0.0, 1.0, 0.0, 0.0, 1.0, 0.0, 1.0, 1.0, 0.0, 1.0, 0.0, 0.0, 1.0, 0.0, 1.0, 1.0, 0.0, 1.0, 0.0, 0.0, 1.0, 0.0, 1.0, 1.0, 0.0, 1.0, 0.0, 0.0, 1.0, 0.0, 1.0, 1.0, 0.0, 1.0, 0.0, 0.0, 1.0, 0.0, 1.0, 1.0, 0.0, 1.0, 0.0, 0.0, 1.0, 0.0, 1.0, 1.0, 0.0, 1.0, 0.0, 0.0, 1.0, 0.0, 1.0, 1.0, 0.0, 1.0, 0.0, 0.0, 1.0, 0.0, 1.0, 1.0, 0.0, 1.0, 0.0, 0.0, 1.0, 0.0, 1.0, 1.0, 0.0, 1.0, 0.0, 0.0, 1.0, 0.0, 1.0, 1.0, 0.0, 1.0, 0.0, 0.0, 1.0, 0.0, 1.0, 1.0, 0.0, 1.0, 0.0, 0.0, 1.0, 0.0, 1.0, 1.0, 0.0, 1.0, 0.0, 0.0, 1.0, 0.0, 1.0, 1.0, 0.0, 1.0, 0.0, 0.0, 1.0, 0.0, 1.0, 1.0, 0.0, 1.0])
me_cube.materials.append(mat_material)
me_cube.use_remesh_preserve_volume = False
me_cube.use_remesh_preserve_attributes = False
me_cube.use_mirror_vertex_groups = False
me_cube.update()

# ---- objects
ob_cube_016 = bpy.data.objects.new('Cube.016', me_cube_016)
ob_cube_015 = bpy.data.objects.new('Cube.015', me_cube_015)
ob_cube_014 = bpy.data.objects.new('Cube.014', me_cube_014)
ob_cube_013 = bpy.data.objects.new('Cube.013', me_cube_013)
ob_cube_012 = bpy.data.objects.new('Cube.012', me_cube_012)
ob_cube_011 = bpy.data.objects.new('Cube.011', me_cube_011)
ob_cube_010 = bpy.data.objects.new('Cube.010', me_cube_010)
ob_cube_009 = bpy.data.objects.new('Cube.009', me_cube_009)
ob_cube_008 = bpy.data.objects.new('Cube.008', me_cube_008)
ob_cube_007 = bpy.data.objects.new('Cube.007', me_cube_007)
ob_cube_006 = bpy.data.objects.new('Cube.006', me_cube_006)
ob_cube_005 = bpy.data.objects.new('Cube.005', me_cube_005)
ob_cube_004 = bpy.data.objects.new('Cube.004', me_cube_004)
ob_cube_003 = bpy.data.objects.new('Cube.003', me_cube_003)
ob_cube_002 = bpy.data.objects.new('Cube.002', me_cube_002)
ob_cube_001 = bpy.data.objects.new('Cube.001', me_cube_001)
ob_cube = bpy.data.objects.new('Cube', me_cube)
ob_lamp = bpy.data.objects.new('Lamp', light_lamp)
ob_camera = bpy.data.objects.new('Camera', cam_camera)

# ---- transforms, parenting, visibility, modifiers, constraints
ob_cube_016.location = (2.358, -0.0896, 2.257)
ob_cube_016.scale = (0.1976, 1.0, 1.0)
ob_cube_016.lineart.crease_threshold = 0.0
ob_cube_015.location = (0.9581, -0.06414, -0.2058)
ob_cube_015.scale = (0.1976, 1.0, 1.0)
ob_cube_015.lineart.crease_threshold = 0.0
ob_cube_014.location = (-1.409, -0.04763, 1.951)
ob_cube_014.scale = (0.1976, 1.0, 1.0)
ob_cube_014.lineart.crease_threshold = 0.0
ob_cube_013.location = (2.382, -0.2183, -5.058)
ob_cube_013.scale = (0.1976, 1.0, 1.0)
ob_cube_013.lineart.crease_threshold = 0.0
ob_cube_012.location = (-4.747, 0.1676, -2.761)
ob_cube_012.scale = (0.1976, 1.0, 1.0)
ob_cube_012.lineart.crease_threshold = 0.0
ob_cube_011.location = (-4.505, 0.06979, 2.28)
ob_cube_011.scale = (0.1976, 1.0, 1.0)
ob_cube_011.lineart.crease_threshold = 0.0
ob_cube_010.location = (3.519, -0.3557, -2.441)
ob_cube_010.scale = (0.1976, 1.0, 1.0)
ob_cube_010.lineart.crease_threshold = 0.0
ob_cube_009.location = (2.952, -0.1729, -0.2277)
ob_cube_009.scale = (0.1976, 1.0, 1.0)
ob_cube_009.lineart.crease_threshold = 0.0
ob_cube_008.location = (-1.449, -0.5899, 4.759)
ob_cube_008.scale = (0.1976, 1.0, 1.0)
ob_cube_008.lineart.crease_threshold = 0.0
ob_cube_007.location = (-1.944, -0.549, 4.766)
ob_cube_007.scale = (0.1976, 1.0, 1.0)
ob_cube_007.lineart.crease_threshold = 0.0
ob_cube_006.location = (-2.413, -0.5082, 4.772)
ob_cube_006.scale = (0.1976, 1.0, 1.0)
ob_cube_006.lineart.crease_threshold = 0.0
ob_cube_005.location = (-2.865, -0.4741, 4.76)
ob_cube_005.scale = (0.1976, 1.0, 1.0)
ob_cube_005.lineart.crease_threshold = 0.0
ob_cube_004.location = (-3.777, -0.2658, 4.773)
ob_cube_004.rotation_euler = (0.0, -0.4862, 0.0)
ob_cube_004.scale = (0.1976, 1.0, 1.0)
ob_cube_004.lineart.crease_threshold = 0.0
ob_cube_003.location = (-1.83, -0.3527, 2.017)
ob_cube_003.scale = (0.154, 0.7794, 0.7794)
ob_cube_003.lineart.crease_threshold = 0.0
ob_cube_002.location = (-4.5, -0.02973, 4.747)
ob_cube_002.rotation_euler = (-0.04351, -0.2863, 0.1317)
ob_cube_002.scale = (0.1976, 1.0, 1.0)
ob_cube_002.lineart.crease_threshold = 0.0
ob_cube_001.location = (-2.24, -0.1471, 2.276)
ob_cube_001.scale = (0.1976, 1.0, 1.0)
ob_cube_001.lineart.crease_threshold = 0.0
ob_cube.location = (0.0, 0.0, 0.0)
ob_cube.scale = (5.327, -1.15, 6.656)
ob_cube.lock_rotations_4d = False
ob_cube.empty_display_type = 'ARROWS'
ob_cube.lineart.crease_threshold = 0.0
ob_lamp.location = (4.076, -9.33, 5.904)
ob_lamp.rotation_euler = (0.6503, 0.05522, 1.866)
ob_lamp.lock_rotations_4d = False
ob_lamp.empty_display_type = 'ARROWS'
ob_lamp.color = (0.0, 0.0, 0.0, 0.0)
ob_lamp.lineart.crease_threshold = 0.0
ob_camera.location = (8.857, -7.979, 5.344)
ob_camera.rotation_euler = (1.109, 0.01082, 0.8149)
ob_camera.lock_rotations_4d = False
ob_camera.empty_display_type = 'ARROWS'
ob_camera.color = (0.0, 0.0, 0.0, 0.0)
ob_camera.display_type = 'WIRE'
ob_camera.lineart.crease_threshold = 0.0

# ---- collection membership
col_collection_1.objects.link(ob_cube_016)
col_collection_1.objects.link(ob_cube_015)
col_collection_1.objects.link(ob_cube_014)
col_collection_1.objects.link(ob_cube_013)
col_collection_1.objects.link(ob_cube_012)
col_collection_1.objects.link(ob_cube_011)
col_collection_1.objects.link(ob_cube_010)
col_collection_1.objects.link(ob_cube_009)
col_collection_1.objects.link(ob_cube_008)
col_collection_1.objects.link(ob_cube_007)
col_collection_1.objects.link(ob_cube_006)
col_collection_1.objects.link(ob_cube_005)
col_collection_1.objects.link(ob_cube_004)
col_collection_1.objects.link(ob_cube_003)
col_collection_1.objects.link(ob_cube_002)
col_collection_1.objects.link(ob_cube_001)
col_collection_1.objects.link(ob_cube)
col_collection_1.objects.link(ob_lamp)
col_collection_1.objects.link(ob_camera)

# ---- scene / render settings (as saved in the file)
scene.camera = ob_camera
scene.frame_start = 1; scene.frame_end = 250; scene.frame_set(1)
scene.render.engine = 'CYCLES'
scene.render.image_settings.color_mode = 'RGB'
scene.render.image_settings.compression = 90
scene.render.resolution_percentage = 50
scene.render.dither_intensity = 0.0
scene.render.bake_margin = 2
scene.cycles.use_denoising = False
scene.cycles.samples = 10
scene.cycles.sampling_pattern = 'TABULATED_SOBOL'
scene.cycles.light_sampling_threshold = 0.0
scene.cycles.use_adaptive_sampling = False
scene.cycles.use_light_tree = False
scene.cycles.blur_glossy = 0.0
scene.cycles.volume_bounces = 1
scene.cycles.pixel_filter_type = 'GAUSSIAN'
scene.cycles.sample_clamp_indirect = 0.0
scene.view_settings.view_transform = 'Standard'
bpy.context.view_layer.update()
